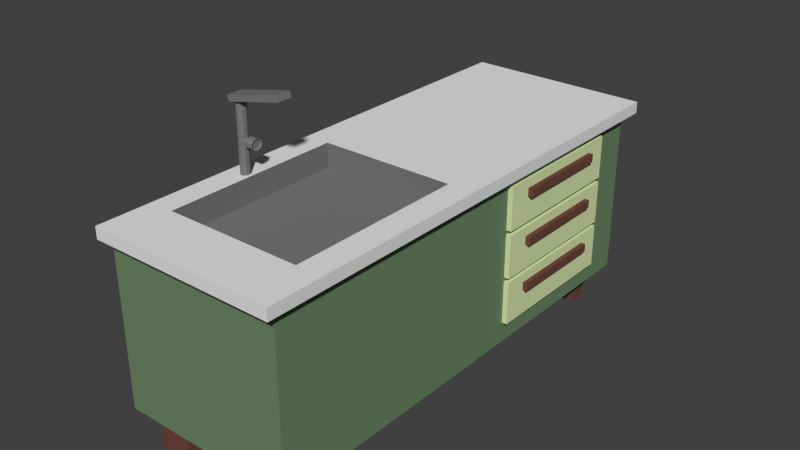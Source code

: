 # Source: Pia_Cozinha.blend  (saved by Blender 2.76.0; exported with 4.5.12 LTS)
import bpy
from mathutils import Matrix  # noqa: F401  (used for matrix-valued properties, if any)

bpy.ops.wm.read_factory_settings(use_empty=True)
scene = bpy.context.scene
scene.name = 'Scene'

# ---- collections
col_collection_1 = bpy.data.collections.new('Collection 1'); scene.collection.children.link(col_collection_1)

# ---- materials (node trees are filled in below, after node groups)
mat_material_pia_001 = bpy.data.materials.new('Material_Pia.001')
mat_material_pia_001.alpha_threshold = 0.0
mat_material_pia_001.use_transparent_shadow = False
mat_material_pia_001.diffuse_color = (0.7064, 0.8, 0.437, 1.0)
mat_material_pia_001.roughness = 0.5
mat_material_pia_002 = bpy.data.materials.new('Material_Pia.002')
mat_material_pia_002.alpha_threshold = 0.0
mat_material_pia_002.use_transparent_shadow = False
mat_material_pia_002.diffuse_color = (0.1626, 0.06651, 0.04727, 1.0)
mat_material_pia_002.roughness = 0.5
mat_material = bpy.data.materials.new('Material')
mat_material.alpha_threshold = 0.0
mat_material.use_transparent_shadow = False
mat_material.diffuse_color = (0.1547, 0.2529, 0.1353, 1.0)
mat_material.roughness = 0.5
mat_pia_marmore = bpy.data.materials.new('Pia_Marmore')
mat_pia_marmore.alpha_threshold = 0.0
mat_pia_marmore.use_transparent_shadow = False
mat_pia_marmore.roughness = 0.5
mat_pia_marmore.line_color = (0.0, 0.0, 0.0, 1.0)
mat_material_pia_003 = bpy.data.materials.new('Material_Pia.003')
mat_material_pia_003.alpha_threshold = 0.0
mat_material_pia_003.use_transparent_shadow = False
mat_material_pia_003.diffuse_color = (0.196, 0.196, 0.196, 1.0)
mat_material_pia_003.roughness = 0.5
mat_buraco = bpy.data.materials.new('Buraco')
mat_buraco.alpha_threshold = 0.0
mat_buraco.use_transparent_shadow = False
mat_buraco.diffuse_color = (0.0, 0.0, 0.0, 1.0)
mat_buraco.roughness = 0.5
mat_material_pia = bpy.data.materials.new('Material_Pia')
mat_material_pia.alpha_threshold = 0.0
mat_material_pia.use_transparent_shadow = False
mat_material_pia.diffuse_color = (0.06072, 0.04909, 0.02011, 1.0)
mat_material_pia.roughness = 0.5

# ---- material node trees

# ---- world
world_world = bpy.data.worlds.new('World'); scene.world = world_world
world_world.color = (0.05088, 0.05088, 0.05088)
world_world.use_sun_shadow = False
world_world.sun_shadow_jitter_overblur = 0.0
world_world.cycles.sampling_method = 'MANUAL'
world_world.cycles.sample_map_resolution = 256

# ---- meshes
me_cube_007 = bpy.data.meshes.new('Cube.007')
me_cube_007.from_pydata([(-1.0, -1.0, -3.2), (-1.0, -1.0, -1.2), (-1.0, 1.0, -3.2), (-1.0, 1.0, -1.2), (1.0, -1.0, -3.2), (1.0, -1.0, -1.2), (1.0, 1.0, -3.2), (1.0, 1.0, -1.2), (0.9274, 1.0, -1.2), (0.9274, 1.0, -3.2), (0.9274, -1.0, -1.2), (0.9274, -1.0, -3.2), (-1.0, -1.0, -2.014), (-1.0, -1.0, -1.635), (-1.0, 1.0, -1.635), (-1.0, 1.0, -2.014), (1.0, 1.0, -1.635), (1.0, 1.0, -2.014), (1.0, -1.0, -1.635), (1.0, -1.0, -2.014), (0.9274, -1.0, -1.635), (0.9274, -1.0, -2.014), (0.9274, 1.0, -1.635), (0.9274, 1.0, -2.014), (-1.0, -0.6786, -1.2), (-1.0, 0.6786, -1.2), (-1.0, 0.6786, -3.2), (-1.0, -0.6786, -3.2), (1.0, 0.6786, -1.2), (1.0, -0.6786, -1.2), (1.0, -0.6786, -3.2), (1.0, 0.6786, -3.2), (0.9274, 0.6786, -1.2), (0.9274, -0.6786, -1.2), (0.9274, 0.6786, -3.2), (0.9274, -0.6786, -3.2), (1.0, -0.6786, -1.635), (1.0, 0.6786, -1.635), (1.0, -0.6786, -2.014), (1.0, 0.6786, -2.014), (-1.0, 0.6786, -1.635), (-1.0, -0.6786, -1.635), (-1.0, 0.6786, -2.014), (-1.0, -0.6786, -2.014), (1.059, -0.6786, -1.635), (1.059, 0.6786, -1.635), (1.059, -0.6786, -2.014), (1.059, 0.6786, -2.014), (-0.9827, -0.9827, -3.183), (-0.9788, -0.9788, -1.2), (-0.9827, 0.9827, -3.183), (-0.9788, 0.9788, -1.2), (0.9827, -0.9827, -3.183), (0.9827, -0.9827, -1.217), (0.9827, 0.9827, -3.183), (0.9827, 0.9827, -1.217), (0.9274, 0.9732, -1.213), (0.9274, 0.9788, -3.179), (0.9274, -0.9732, -1.213), (0.9274, -0.9788, -3.179), (-0.9788, -0.9788, -2.014), (-0.9788, -0.9788, -1.635), (-0.9788, 0.9788, -1.635), (-0.9788, 0.9788, -2.014), (0.9788, 0.9788, -1.635), (0.9788, 0.9788, -2.014), (0.9788, -0.9788, -1.635), (0.9788, -0.9788, -2.014), (0.9274, -0.97, -1.635), (0.9274, -0.97, -2.014), (0.9274, 0.97, -1.635), (0.9274, 0.97, -2.014), (-0.97, -0.6786, -1.2), (-0.97, 0.6786, -1.2), (-0.9788, 0.6786, -3.179), (-0.9788, -0.6786, -3.179), (0.9788, 0.6786, -1.221), (0.9788, -0.6786, -1.221), (0.9788, -0.6786, -3.179), (0.9788, 0.6786, -3.179), (0.9274, 0.6786, -1.23), (0.9274, -0.6786, -1.23), (0.9274, 0.6786, -3.17), (0.9274, -0.6786, -3.17), (0.9729, -0.6696, -1.644), (0.9729, 0.6696, -1.644), (0.9729, -0.6696, -2.005), (0.9729, 0.6696, -2.005), (-0.97, 0.6786, -1.635), (-0.97, -0.6786, -1.635), (-0.97, 0.6786, -2.014), (-0.97, -0.6786, -2.014), (1.042, -0.6613, -1.652), (1.042, 0.6613, -1.652), (1.042, -0.6613, -1.997), (1.042, 0.6613, -1.997)], [], [(42, 15, 2, 26), (23, 17, 6, 9), (38, 19, 4, 30), (21, 12, 0, 11), (34, 9, 6, 31), (28, 7, 8, 32), (26, 2, 9, 34), (19, 21, 11, 4), (15, 23, 9, 2), (3, 8, 22, 14), (14, 22, 23, 15), (5, 10, 20, 18), (18, 20, 21, 19), (10, 1, 13, 20), (20, 13, 12, 21), (29, 5, 18, 36), (36, 18, 19, 38), (8, 7, 16, 22), (22, 16, 17, 23), (25, 3, 14, 40), (40, 14, 15, 42), (13, 41, 43, 12), (41, 40, 42, 43), (1, 24, 41, 13), (24, 25, 40, 41), (16, 37, 39, 17), (39, 37, 45, 47), (7, 28, 37, 16), (28, 29, 36, 37), (0, 27, 35, 11), (27, 26, 34, 35), (5, 29, 33, 10), (29, 28, 32, 33), (11, 35, 30, 4), (35, 34, 31, 30), (17, 39, 31, 6), (39, 38, 30, 31), (12, 43, 27, 0), (43, 42, 26, 27), (45, 44, 46, 47), (37, 36, 44, 45), (36, 38, 46, 44), (38, 39, 47, 46), (74, 50, 63, 90), (57, 54, 65, 71), (78, 52, 67, 86), (59, 48, 60, 69), (79, 54, 57, 82), (80, 56, 55, 76), (82, 57, 50, 74), (52, 59, 69, 67), (50, 57, 71, 63), (62, 70, 56, 51), (63, 71, 70, 62), (66, 68, 58, 53), (67, 69, 68, 66), (68, 61, 49, 58), (69, 60, 61, 68), (84, 66, 53, 77), (86, 67, 66, 84), (70, 64, 55, 56), (71, 65, 64, 70), (88, 62, 51, 73), (90, 63, 62, 88), (60, 91, 89, 61), (91, 90, 88, 89), (61, 89, 72, 49), (89, 88, 73, 72), (65, 87, 85, 64), (95, 93, 85, 87), (64, 85, 76, 55), (85, 84, 77, 76), (59, 83, 75, 48), (83, 82, 74, 75), (58, 81, 77, 53), (81, 80, 76, 77), (52, 78, 83, 59), (78, 79, 82, 83), (54, 79, 87, 65), (79, 78, 86, 87), (48, 75, 91, 60), (75, 74, 90, 91), (95, 94, 92, 93), (93, 92, 84, 85), (92, 94, 86, 84), (94, 95, 87, 86), (3, 25, 73, 51), (1, 10, 58, 49), (8, 3, 51, 56), (10, 33, 81, 58), (24, 1, 49, 72), (25, 24, 72, 73), (32, 8, 56, 80), (33, 32, 80, 81), (84, 86, 87, 85)])
me_cube_007.polygons.foreach_set('material_index', [0, 0, 0, 0, 0, 0, 0, 0, 0, 0, 0, 0, 0, 0, 0, 0, 0, 0, 0, 0, 0, 0, 0, 0, 0, 0, 1, 0, 0, 0, 0, 0, 0, 0, 0, 0, 0, 0, 0, 1, 1, 1, 1, 0, 0, 0, 0, 0, 0, 0, 0, 0, 0, 0, 0, 0, 0, 0, 0, 0, 0, 0, 0, 0, 0, 0, 0, 0, 0, 1, 0, 0, 0, 0, 0, 0, 0, 0, 0, 0, 0, 0, 1, 1, 1, 1, 0, 0, 0, 0, 0, 0, 0, 0, 0])
me_cube_007.materials.append(mat_material_pia_001)
me_cube_007.materials.append(mat_material_pia_002)
me_cube_007.use_remesh_preserve_volume = False
me_cube_007.use_remesh_preserve_attributes = False
me_cube_007.use_mirror_vertex_groups = False
me_cube_007.update()
me_cube_005 = bpy.data.meshes.new('Cube.005')
me_cube_005.from_pydata([(-1.0, -1.0, -5.4), (-1.0, -1.0, -3.4), (-1.0, 1.0, -5.4), (-1.0, 1.0, -3.4), (1.0, -1.0, -5.4), (1.0, -1.0, -3.4), (1.0, 1.0, -5.4), (1.0, 1.0, -3.4), (0.9274, 1.0, -3.4), (0.9274, 1.0, -5.4), (0.9274, -1.0, -3.4), (0.9274, -1.0, -5.4), (-1.0, -1.0, -4.214), (-1.0, -1.0, -3.835), (-1.0, 1.0, -3.835), (-1.0, 1.0, -4.214), (1.0, 1.0, -3.835), (1.0, 1.0, -4.214), (1.0, -1.0, -3.835), (1.0, -1.0, -4.214), (0.9274, -1.0, -3.835), (0.9274, -1.0, -4.214), (0.9274, 1.0, -3.835), (0.9274, 1.0, -4.214), (-1.0, -0.6786, -3.4), (-1.0, 0.6786, -3.4), (-1.0, 0.6786, -5.4), (-1.0, -0.6786, -5.4), (1.0, 0.6786, -3.4), (1.0, -0.6786, -3.4), (1.0, -0.6786, -5.4), (1.0, 0.6786, -5.4), (0.9274, 0.6786, -3.4), (0.9274, -0.6786, -3.4), (0.9274, 0.6786, -5.4), (0.9274, -0.6786, -5.4), (1.0, -0.6786, -3.835), (1.0, 0.6786, -3.835), (1.0, -0.6786, -4.214), (1.0, 0.6786, -4.214), (-1.0, 0.6786, -3.835), (-1.0, -0.6786, -3.835), (-1.0, 0.6786, -4.214), (-1.0, -0.6786, -4.214), (1.059, -0.6786, -3.835), (1.059, 0.6786, -3.835), (1.059, -0.6786, -4.214), (1.059, 0.6786, -4.214), (-0.9827, -0.9827, -5.383), (-0.9788, -0.9788, -3.4), (-0.9827, 0.9827, -5.383), (-0.9788, 0.9788, -3.4), (0.9827, -0.9827, -5.383), (0.9827, -0.9827, -3.417), (0.9827, 0.9827, -5.383), (0.9827, 0.9827, -3.417), (0.9274, 0.9732, -3.413), (0.9274, 0.9788, -5.379), (0.9274, -0.9732, -3.413), (0.9274, -0.9788, -5.379), (-0.9788, -0.9788, -4.214), (-0.9788, -0.9788, -3.835), (-0.9788, 0.9788, -3.835), (-0.9788, 0.9788, -4.214), (0.9788, 0.9788, -3.835), (0.9788, 0.9788, -4.214), (0.9788, -0.9788, -3.835), (0.9788, -0.9788, -4.214), (0.9274, -0.97, -3.835), (0.9274, -0.97, -4.214), (0.9274, 0.97, -3.835), (0.9274, 0.97, -4.214), (-0.97, -0.6786, -3.4), (-0.97, 0.6786, -3.4), (-0.9788, 0.6786, -5.379), (-0.9788, -0.6786, -5.379), (0.9788, 0.6786, -3.421), (0.9788, -0.6786, -3.421), (0.9788, -0.6786, -5.379), (0.9788, 0.6786, -5.379), (0.9274, 0.6786, -3.43), (0.9274, -0.6786, -3.43), (0.9274, 0.6786, -5.37), (0.9274, -0.6786, -5.37), (0.9729, -0.6696, -3.844), (0.9729, 0.6696, -3.844), (0.9729, -0.6696, -4.205), (0.9729, 0.6696, -4.205), (-0.97, 0.6786, -3.835), (-0.97, -0.6786, -3.835), (-0.97, 0.6786, -4.214), (-0.97, -0.6786, -4.214), (1.042, -0.6613, -3.852), (1.042, 0.6613, -3.852), (1.042, -0.6613, -4.197), (1.042, 0.6613, -4.197)], [], [(42, 15, 2, 26), (23, 17, 6, 9), (38, 19, 4, 30), (21, 12, 0, 11), (34, 9, 6, 31), (28, 7, 8, 32), (26, 2, 9, 34), (19, 21, 11, 4), (15, 23, 9, 2), (3, 8, 22, 14), (14, 22, 23, 15), (5, 10, 20, 18), (18, 20, 21, 19), (10, 1, 13, 20), (20, 13, 12, 21), (29, 5, 18, 36), (36, 18, 19, 38), (8, 7, 16, 22), (22, 16, 17, 23), (25, 3, 14, 40), (40, 14, 15, 42), (13, 41, 43, 12), (41, 40, 42, 43), (1, 24, 41, 13), (24, 25, 40, 41), (16, 37, 39, 17), (39, 37, 45, 47), (7, 28, 37, 16), (28, 29, 36, 37), (0, 27, 35, 11), (27, 26, 34, 35), (5, 29, 33, 10), (29, 28, 32, 33), (11, 35, 30, 4), (35, 34, 31, 30), (17, 39, 31, 6), (39, 38, 30, 31), (12, 43, 27, 0), (43, 42, 26, 27), (45, 44, 46, 47), (37, 36, 44, 45), (36, 38, 46, 44), (38, 39, 47, 46), (74, 50, 63, 90), (57, 54, 65, 71), (78, 52, 67, 86), (59, 48, 60, 69), (79, 54, 57, 82), (80, 56, 55, 76), (82, 57, 50, 74), (52, 59, 69, 67), (50, 57, 71, 63), (62, 70, 56, 51), (63, 71, 70, 62), (66, 68, 58, 53), (67, 69, 68, 66), (68, 61, 49, 58), (69, 60, 61, 68), (84, 66, 53, 77), (86, 67, 66, 84), (70, 64, 55, 56), (71, 65, 64, 70), (88, 62, 51, 73), (90, 63, 62, 88), (60, 91, 89, 61), (91, 90, 88, 89), (61, 89, 72, 49), (89, 88, 73, 72), (65, 87, 85, 64), (95, 93, 85, 87), (64, 85, 76, 55), (85, 84, 77, 76), (59, 83, 75, 48), (83, 82, 74, 75), (58, 81, 77, 53), (81, 80, 76, 77), (52, 78, 83, 59), (78, 79, 82, 83), (54, 79, 87, 65), (79, 78, 86, 87), (48, 75, 91, 60), (75, 74, 90, 91), (95, 94, 92, 93), (93, 92, 84, 85), (92, 94, 86, 84), (94, 95, 87, 86), (3, 25, 73, 51), (1, 10, 58, 49), (8, 3, 51, 56), (10, 33, 81, 58), (24, 1, 49, 72), (25, 24, 72, 73), (32, 8, 56, 80), (33, 32, 80, 81), (84, 86, 87, 85)])
me_cube_005.polygons.foreach_set('material_index', [0, 0, 0, 0, 0, 0, 0, 0, 0, 0, 0, 0, 0, 0, 0, 0, 0, 0, 0, 0, 0, 0, 0, 0, 0, 0, 1, 0, 0, 0, 0, 0, 0, 0, 0, 0, 0, 0, 0, 1, 1, 1, 1, 0, 0, 0, 0, 0, 0, 0, 0, 0, 0, 0, 0, 0, 0, 0, 0, 0, 0, 0, 0, 0, 0, 0, 0, 0, 0, 1, 0, 0, 0, 0, 0, 0, 0, 0, 0, 0, 0, 0, 1, 1, 1, 1, 0, 0, 0, 0, 0, 0, 0, 0, 0])
me_cube_005.materials.append(mat_material_pia_001)
me_cube_005.materials.append(mat_material_pia_002)
me_cube_005.use_remesh_preserve_volume = False
me_cube_005.use_remesh_preserve_attributes = False
me_cube_005.use_mirror_vertex_groups = False
me_cube_005.update()
me_cube_004 = bpy.data.meshes.new('Cube.004')
me_cube_004.from_pydata([(-1.0, -1.0, -1.0), (-1.0, -1.0, 1.0), (-1.0, 1.0, -1.0), (-1.0, 1.0, 1.0), (1.0, -1.0, -1.0), (1.0, -1.0, 1.0), (1.0, 1.0, -1.0), (1.0, 1.0, 1.0), (0.9274, 1.0, 1.0), (0.9274, 1.0, -1.0), (0.9274, -1.0, 1.0), (0.9274, -1.0, -1.0), (-1.0, -1.0, 0.1856), (-1.0, -1.0, 0.5651), (-1.0, 1.0, 0.5651), (-1.0, 1.0, 0.1856), (1.0, 1.0, 0.5651), (1.0, 1.0, 0.1856), (1.0, -1.0, 0.5651), (1.0, -1.0, 0.1856), (0.9274, -1.0, 0.5651), (0.9274, -1.0, 0.1856), (0.9274, 1.0, 0.5651), (0.9274, 1.0, 0.1856), (-1.0, -0.6786, 1.0), (-1.0, 0.6786, 1.0), (-1.0, 0.6786, -1.0), (-1.0, -0.6786, -1.0), (1.0, 0.6786, 1.0), (1.0, -0.6786, 1.0), (1.0, -0.6786, -1.0), (1.0, 0.6786, -1.0), (0.9274, 0.6786, 1.0), (0.9274, -0.6786, 1.0), (0.9274, 0.6786, -1.0), (0.9274, -0.6786, -1.0), (1.0, -0.6786, 0.5651), (1.0, 0.6786, 0.5651), (1.0, -0.6786, 0.1856), (1.0, 0.6786, 0.1856), (-1.0, 0.6786, 0.5651), (-1.0, -0.6786, 0.5651), (-1.0, 0.6786, 0.1856), (-1.0, -0.6786, 0.1856), (1.059, -0.6786, 0.5651), (1.059, 0.6786, 0.5651), (1.059, -0.6786, 0.1856), (1.059, 0.6786, 0.1856), (-0.9827, -0.9827, -0.9827), (-0.9788, -0.9788, 1.0), (-0.9827, 0.9827, -0.9827), (-0.9788, 0.9788, 1.0), (0.9827, -0.9827, -0.9827), (0.9827, -0.9827, 0.9827), (0.9827, 0.9827, -0.9827), (0.9827, 0.9827, 0.9827), (0.9274, 0.9732, 0.9866), (0.9274, 0.9788, -0.9788), (0.9274, -0.9732, 0.9866), (0.9274, -0.9788, -0.9788), (-0.9788, -0.9788, 0.1856), (-0.9788, -0.9788, 0.5651), (-0.9788, 0.9788, 0.5651), (-0.9788, 0.9788, 0.1856), (0.9788, 0.9788, 0.5651), (0.9788, 0.9788, 0.1856), (0.9788, -0.9788, 0.5651), (0.9788, -0.9788, 0.1856), (0.9274, -0.97, 0.5651), (0.9274, -0.97, 0.1856), (0.9274, 0.97, 0.5651), (0.9274, 0.97, 0.1856), (-0.97, -0.6786, 1.0), (-0.97, 0.6786, 1.0), (-0.9788, 0.6786, -0.9788), (-0.9788, -0.6786, -0.9788), (0.9788, 0.6786, 0.9788), (0.9788, -0.6786, 0.9788), (0.9788, -0.6786, -0.9788), (0.9788, 0.6786, -0.9788), (0.9274, 0.6786, 0.97), (0.9274, -0.6786, 0.97), (0.9274, 0.6786, -0.97), (0.9274, -0.6786, -0.97), (0.9729, -0.6696, 0.556), (0.9729, 0.6696, 0.556), (0.9729, -0.6696, 0.1946), (0.9729, 0.6696, 0.1946), (-0.97, 0.6786, 0.5651), (-0.97, -0.6786, 0.5651), (-0.97, 0.6786, 0.1856), (-0.97, -0.6786, 0.1856), (1.042, -0.6613, 0.5478), (1.042, 0.6613, 0.5478), (1.042, -0.6613, 0.2029), (1.042, 0.6613, 0.2029)], [], [(42, 15, 2, 26), (23, 17, 6, 9), (38, 19, 4, 30), (21, 12, 0, 11), (34, 9, 6, 31), (28, 7, 8, 32), (26, 2, 9, 34), (19, 21, 11, 4), (15, 23, 9, 2), (3, 8, 22, 14), (14, 22, 23, 15), (5, 10, 20, 18), (18, 20, 21, 19), (10, 1, 13, 20), (20, 13, 12, 21), (29, 5, 18, 36), (36, 18, 19, 38), (8, 7, 16, 22), (22, 16, 17, 23), (25, 3, 14, 40), (40, 14, 15, 42), (13, 41, 43, 12), (41, 40, 42, 43), (1, 24, 41, 13), (24, 25, 40, 41), (16, 37, 39, 17), (39, 37, 45, 47), (7, 28, 37, 16), (28, 29, 36, 37), (0, 27, 35, 11), (27, 26, 34, 35), (5, 29, 33, 10), (29, 28, 32, 33), (11, 35, 30, 4), (35, 34, 31, 30), (17, 39, 31, 6), (39, 38, 30, 31), (12, 43, 27, 0), (43, 42, 26, 27), (45, 44, 46, 47), (37, 36, 44, 45), (36, 38, 46, 44), (38, 39, 47, 46), (74, 50, 63, 90), (57, 54, 65, 71), (78, 52, 67, 86), (59, 48, 60, 69), (79, 54, 57, 82), (80, 56, 55, 76), (82, 57, 50, 74), (52, 59, 69, 67), (50, 57, 71, 63), (62, 70, 56, 51), (63, 71, 70, 62), (66, 68, 58, 53), (67, 69, 68, 66), (68, 61, 49, 58), (69, 60, 61, 68), (84, 66, 53, 77), (86, 67, 66, 84), (70, 64, 55, 56), (71, 65, 64, 70), (88, 62, 51, 73), (90, 63, 62, 88), (60, 91, 89, 61), (91, 90, 88, 89), (61, 89, 72, 49), (89, 88, 73, 72), (65, 87, 85, 64), (95, 93, 85, 87), (64, 85, 76, 55), (85, 84, 77, 76), (59, 83, 75, 48), (83, 82, 74, 75), (58, 81, 77, 53), (81, 80, 76, 77), (52, 78, 83, 59), (78, 79, 82, 83), (54, 79, 87, 65), (79, 78, 86, 87), (48, 75, 91, 60), (75, 74, 90, 91), (95, 94, 92, 93), (93, 92, 84, 85), (92, 94, 86, 84), (94, 95, 87, 86), (3, 25, 73, 51), (1, 10, 58, 49), (8, 3, 51, 56), (10, 33, 81, 58), (24, 1, 49, 72), (25, 24, 72, 73), (32, 8, 56, 80), (33, 32, 80, 81), (84, 86, 87, 85)])
me_cube_004.polygons.foreach_set('material_index', [0, 0, 0, 0, 0, 0, 0, 0, 0, 0, 0, 0, 0, 0, 0, 0, 0, 0, 0, 0, 0, 0, 0, 0, 0, 0, 1, 0, 0, 0, 0, 0, 0, 0, 0, 0, 0, 0, 0, 1, 1, 1, 1, 0, 0, 0, 0, 0, 0, 0, 0, 0, 0, 0, 0, 0, 0, 0, 0, 0, 0, 0, 0, 0, 0, 0, 0, 0, 0, 1, 0, 0, 0, 0, 0, 0, 0, 0, 0, 0, 0, 0, 1, 1, 1, 1, 0, 0, 0, 0, 0, 0, 0, 0, 0])
me_cube_004.materials.append(mat_material_pia_001)
me_cube_004.materials.append(mat_material_pia_002)
me_cube_004.use_remesh_preserve_volume = False
me_cube_004.use_remesh_preserve_attributes = False
me_cube_004.use_mirror_vertex_groups = False
me_cube_004.update()
me_cube = bpy.data.meshes.new('Cube')
me_cube.from_pydata([(-1.0, 0.9538, 0.8701), (-1.0, 1.0, 0.8701), (-1.0, 1.0, -1.0), (-1.0, 0.9538, -1.0), (-1.0, 0.8688, 0.8701), (-1.0, 0.8688, -1.0), (-1.0, 0.9538, 1.0), (-1.0, 1.0, 1.0), (-0.7769, 1.0, 0.8701), (-0.7769, 1.0, -1.0), (-0.7769, 0.9538, -1.0), (-1.0, -0.8688, 0.8701), (-1.0, -0.8688, -1.0), (-1.0, 0.8688, 1.0), (-0.7769, 0.8688, -1.0), (-0.7769, 0.9538, 1.0), (-0.7769, 1.0, 1.0), (-1.0, 1.058, 1.0), (-1.0, 1.058, 0.8701), (-0.7769, 1.058, 0.8701), (-0.4156, 1.0, 0.8701), (-0.4156, 1.0, -1.0), (-0.4156, 0.9538, -1.0), (-1.0, -0.9538, 0.8701), (-1.0, -0.9538, -1.0), (-1.0, -0.8688, 1.0), (-0.7769, -0.8688, -1.0), (-0.7769, 0.8688, 1.0), (-0.7769, 0.9538, -1.432), (-0.7769, 0.8688, -1.432), (-0.4156, 0.9538, 1.0), (-0.4156, 1.0, 1.0), (-0.7769, 1.058, 1.0), (-0.4156, 1.058, 0.8701), (0.4156, 1.0, 0.8701), (0.4156, 1.0, -1.0), (-0.4156, 0.9538, -1.432), (0.4156, 0.9538, -1.0), (-1.0, -1.0, 0.8701), (-1.0, -1.0, -1.0), (-1.0, -0.9538, 1.0), (-0.7769, -0.9538, -1.0), (-0.7769, -0.8688, 1.0), (-0.4156, 0.8688, -1.0), (-0.4156, -0.8688, -1.0), (-0.4156, 0.8688, 1.0), (-0.4156, 0.8688, -1.432), (0.4156, 0.9538, 1.0), (0.4156, 1.0, 1.0), (-0.4156, 1.058, 1.0), (0.4156, 1.058, 0.8701), (0.7769, 1.0, 0.8701), (0.7769, 1.0, -1.0), (0.4156, 0.8688, -1.0), (0.7769, 0.9538, -1.0), (-0.7769, -1.0, 0.8701), (-0.7769, -1.0, -1.0), (-1.0, -1.0, 1.0), (-0.7769, -0.9538, 1.0), (-0.7769, -0.8688, -1.432), (-0.7769, -0.9538, -1.432), (-0.4156, -0.8688, 1.0), (-0.4156, -0.8291, 1.0), (-0.7252, -0.8291, 1.0), (-0.7252, -0.0748, 1.0), (-0.4156, -0.0748, 1.0), (-0.4156, -0.8688, -1.432), (0.4156, -0.8688, -1.0), (0.4156, 0.8688, 1.0), (0.7769, 0.9538, 1.0), (0.7769, 1.0, 1.0), (0.4156, 1.058, 1.0), (0.7769, 1.058, 0.8701), (1.0, 1.0, 0.8701), (1.0, 1.0, -1.0), (0.4156, 0.9538, -1.432), (0.4156, 0.8688, -1.432), (0.7769, 0.9538, -1.432), (1.0, 0.9538, -1.0), (-0.4156, -1.0, 0.8701), (-0.4156, -1.0, -1.0), (-0.7769, -1.058, 0.8701), (-1.0, -1.058, 0.8701), (-1.0, -1.058, 1.0), (-0.7769, -1.0, 1.0), (-0.4156, -0.9538, -1.0), (-0.4156, -0.9538, 1.0), (-0.4156, -0.9538, -1.432), (0.4156, -0.8688, 1.0), (0.4156, -0.8291, 1.0), (0.4156, -0.0748, 1.0), (0.4156, -0.9538, -1.0), (0.7769, 0.8688, -1.0), (0.7769, -0.8688, -1.0), (0.7769, 0.8688, 1.0), (1.0, 0.9538, 1.0), (1.0, 1.0, 1.0), (0.7769, 1.058, 1.0), (1.0, 1.058, 0.8701), (1.0, 0.9538, 0.8701), (0.7769, 0.8688, -1.432), (1.0, 0.8688, -1.0), (0.4156, -1.0, 0.8701), (0.4156, -1.0, -1.0), (-0.4156, -1.058, 0.8701), (-0.7769, -1.058, 1.0), (-0.4156, -1.0, 1.0), (0.4156, -0.9538, 1.0), (0.7769, -0.8688, 1.0), (0.7769, -0.8291, 1.0), (0.7769, -0.0748, 1.0), (0.4156, -0.8688, -1.432), (0.4156, -0.9538, -1.432), (0.7769, -0.8688, -1.432), (1.0, -0.8688, -1.0), (1.0, 0.8688, 1.0), (1.094, 0.9538, 1.0), (1.094, 1.0, 1.0), (1.0, 1.058, 1.0), (1.094, 1.058, 0.8701), (1.094, 1.0, 0.8701), (1.094, 0.9538, 0.8701), (1.0, 0.8688, 0.8701), (0.7769, -1.0, 0.8701), (0.7769, -1.0, -1.0), (0.4156, -1.058, 0.8701), (-0.4156, -1.058, 1.0), (0.4156, -1.0, 1.0), (0.7769, -0.9538, -1.0), (0.7769, -0.9538, 1.0), (1.0, -0.8688, 1.0), (0.8031, -0.0748, 1.0), (0.8031, -0.8291, 1.0), (0.7769, -0.9538, -1.432), (1.0, -0.9538, -1.0), (1.0, 0.8158, 0.6873), (1.0, 0.8158, 0.5951), (1.0, 0.8158, 0.3071), (1.0, 0.715, 0.3071), (1.0, 0.2896, 0.3071), (1.0, 0.1889, 0.3071), (1.0, 0.1889, 0.2585), (1.0, 0.2896, 0.2585), (1.0, 0.715, 0.2585), (1.0, 0.8158, 0.2585), (1.0, 0.8158, 0.1528), (1.0, 0.8158, 0.06057), (1.0, 0.8158, -0.2275), (1.0, 0.715, -0.2275), (1.0, 0.2896, -0.2275), (1.0, 0.1889, -0.2275), (1.0, 0.1889, -0.2761), (1.0, 0.2896, -0.2761), (1.0, 0.715, -0.2761), (1.0, 0.8158, -0.2761), (1.0, 0.8158, -0.3818), (1.0, 0.8158, -0.474), (1.0, 0.8158, -0.7621), (1.0, 0.715, -0.7621), (1.0, 0.2896, -0.7621), (1.0, 0.1889, -0.7621), (1.094, 0.8688, 1.0), (1.094, 1.058, 1.0), (1.094, 0.8688, 0.8701), (1.0, -1.0, 0.8701), (1.0, -1.0, -1.0), (0.7769, -1.058, 0.8701), (0.4156, -1.058, 1.0), (0.7769, -1.0, 1.0), (1.0, -0.9538, 1.0), (1.094, -0.8688, 1.0), (1.0, -0.8688, 0.8701), (1.0, -0.9538, 0.8701), (1.0, 0.1889, -0.474), (1.0, 0.1889, -0.3818), (1.0, 0.1889, 0.06057), (1.0, 0.1889, 0.1528), (1.0, 0.1889, 0.5951), (1.0, 0.1889, 0.6873), (1.0, 0.1889, 0.793), (1.0, 0.2896, 0.793), (1.0, 0.715, 0.793), (1.0, 0.8158, 0.793), (0.9954, 0.8158, 0.6873), (0.9954, 0.8158, 0.5951), (0.9954, 0.8158, 0.3071), (0.9954, 0.715, 0.3071), (0.9954, 0.2896, 0.3071), (0.9954, 0.1889, 0.3071), (0.9954, 0.1889, 0.2585), (0.9954, 0.2896, 0.2585), (0.9954, 0.715, 0.2585), (0.9954, 0.8158, 0.2585), (0.9954, 0.8158, 0.1528), (0.9954, 0.8158, 0.06057), (0.9954, 0.8158, -0.2275), (0.9954, 0.715, -0.2275), (0.9954, 0.2896, -0.2275), (0.9954, 0.1889, -0.2275), (0.9954, 0.1889, -0.2761), (0.9954, 0.2896, -0.2761), (0.9954, 0.715, -0.2761), (0.9954, 0.8158, -0.2761), (0.9954, 0.8158, -0.3818), (0.9954, 0.8158, -0.474), (0.9954, 0.8158, -0.7621), (0.9954, 0.715, -0.7621), (0.9954, 0.2896, -0.7621), (0.9954, 0.1889, -0.7621), (1.094, -0.8688, 0.8701), (1.0, -1.058, 0.8701), (0.7769, -1.058, 1.0), (1.0, -1.0, 1.0), (1.094, -0.9538, 1.0), (1.094, -0.9538, 0.8701), (0.9954, 0.1889, -0.474), (0.9954, 0.1889, -0.3818), (0.9954, 0.1889, 0.06057), (0.9954, 0.1889, 0.1528), (0.9954, 0.1889, 0.5951), (0.9954, 0.1889, 0.6873), (0.9954, 0.1889, 0.793), (0.9954, 0.2896, 0.793), (0.9954, 0.715, 0.793), (0.9954, 0.8158, 0.793), (-0.7256, 0.8158, 0.6873), (-0.7256, 0.8158, 0.5951), (-0.7256, 0.8158, 0.3071), (-0.7256, 0.715, 0.3071), (-0.7256, 0.2896, 0.3071), (-0.7256, 0.1889, 0.3071), (-0.7256, 0.8158, 0.2585), (-0.7256, 0.8158, 0.1528), (-0.7256, 0.8158, 0.06057), (-0.7256, 0.8158, -0.2275), (-0.7256, 0.715, -0.2275), (-0.7256, 0.2896, -0.2275), (-0.7256, 0.1889, -0.2275), (-0.7256, 0.8158, -0.2761), (-0.7256, 0.8158, -0.3818), (-0.7256, 0.8158, -0.474), (-0.7256, 0.8158, -0.7621), (-0.7256, 0.715, -0.7621), (-0.7256, 0.2896, -0.7621), (-0.7256, 0.1889, -0.7621), (1.094, -1.0, 0.8701), (1.094, -1.058, 0.8701), (1.0, -1.058, 1.0), (1.094, -1.0, 1.0), (-0.7256, 0.1889, -0.474), (-0.7256, 0.1889, -0.3818), (-0.7256, 0.1889, -0.2761), (-0.7256, 0.1889, 0.06057), (-0.7256, 0.1889, 0.1528), (-0.7256, 0.1889, 0.2585), (-0.7256, 0.1889, 0.5951), (-0.7256, 0.1889, 0.6873), (-0.7256, 0.1889, 0.793), (-0.7256, 0.8158, 0.793), (-0.7256, 0.715, 0.6873), (-0.7256, 0.715, 0.5951), (-0.7256, 0.2896, 0.5951), (-0.7256, 0.715, 0.2585), (-0.7256, 0.715, 0.1528), (-0.7256, 0.715, 0.06057), (-0.7256, 0.2896, 0.06057), (-0.7256, 0.715, -0.2761), (-0.7256, 0.715, -0.3818), (-0.7256, 0.715, -0.474), (-0.7256, 0.2896, -0.474), (1.094, -1.058, 1.0), (-0.7256, 0.2896, -0.3818), (-0.7256, 0.2896, -0.2761), (-0.7256, 0.2896, 0.1528), (-0.7256, 0.2896, 0.2585), (-0.7256, 0.2896, 0.6873), (-0.7256, 0.2896, 0.793), (-0.7256, 0.715, 0.793), (-0.7252, -0.8291, 0.7264), (-0.7252, -0.0748, 0.7264), (0.8031, -0.0748, 0.7264), (0.8031, -0.8291, 0.7264)], [], [(0, 1, 2, 3), (4, 0, 3, 5), (6, 7, 1, 0), (1, 8, 9, 2), (3, 2, 9, 10), (11, 4, 5, 12), (13, 6, 0, 4), (5, 3, 10, 14), (15, 16, 7, 6), (1, 7, 17, 18), (8, 1, 18, 19), (8, 20, 21, 9), (10, 9, 21, 22), (23, 11, 12, 24), (25, 13, 4, 11), (12, 5, 14, 26), (27, 15, 6, 13), (14, 10, 28, 29), (30, 31, 16, 15), (7, 16, 32, 17), (17, 32, 19, 18), (20, 8, 19, 33), (20, 34, 35, 21), (10, 22, 36, 28), (22, 21, 35, 37), (38, 23, 24, 39), (40, 25, 11, 23), (24, 12, 26, 41), (42, 27, 13, 25), (26, 14, 43, 44), (45, 30, 15, 27), (43, 14, 29, 46), (29, 28, 36, 46), (47, 48, 31, 30), (16, 31, 49, 32), (32, 49, 33, 19), (34, 20, 33, 50), (34, 51, 52, 35), (22, 43, 46, 36), (43, 22, 37, 53), (37, 35, 52, 54), (55, 38, 39, 56), (57, 40, 23, 38), (39, 24, 41, 56), (58, 42, 25, 40), (41, 26, 59, 60), (61, 62, 63, 64, 65, 45, 27, 42), (26, 44, 66, 59), (44, 43, 53, 67), (68, 47, 30, 45), (69, 70, 48, 47), (31, 48, 71, 49), (49, 71, 50, 33), (51, 34, 50, 72), (51, 73, 74, 52), (53, 37, 75, 76), (37, 54, 77, 75), (54, 52, 74, 78), (79, 55, 56, 80), (38, 55, 81, 82), (57, 38, 82, 83), (84, 58, 40, 57), (56, 41, 85, 80), (86, 61, 42, 58), (85, 41, 60, 87), (60, 59, 66, 87), (88, 89, 62, 61), (90, 68, 45, 65), (44, 85, 87, 66), (85, 44, 67, 91), (67, 53, 92, 93), (94, 69, 47, 68), (95, 96, 70, 69), (48, 70, 97, 71), (71, 97, 72, 50), (73, 51, 72, 98), (73, 99, 78, 74), (92, 53, 76, 100), (76, 75, 77, 100), (54, 92, 100, 77), (92, 54, 78, 101), (102, 79, 80, 103), (55, 79, 104, 81), (105, 83, 82, 81), (84, 57, 83, 105), (106, 86, 58, 84), (80, 85, 91, 103), (107, 88, 61, 86), (108, 109, 89, 88), (110, 94, 68, 90), (91, 67, 111, 112), (67, 93, 113, 111), (93, 92, 101, 114), (115, 95, 69, 94), (96, 95, 116, 117), (70, 96, 118, 97), (97, 118, 98, 72), (73, 98, 119, 120), (99, 73, 120, 121), (99, 122, 101, 78), (123, 102, 103, 124), (79, 102, 125, 104), (126, 105, 81, 104), (106, 84, 105, 126), (127, 107, 86, 106), (103, 91, 128, 124), (129, 108, 88, 107), (130, 115, 94, 110, 131, 132, 109, 108), (128, 91, 112, 133), (112, 111, 113, 133), (93, 128, 133, 113), (128, 93, 114, 134), (114, 101, 122, 135, 136, 137, 138, 139, 140, 141, 142, 143, 144, 145, 146, 147, 148, 149, 150, 151, 152, 153, 154, 155, 156, 157, 158, 159, 160), (95, 115, 161, 116), (118, 96, 117, 162), (117, 116, 121, 120), (98, 118, 162, 119), (117, 120, 119, 162), (122, 99, 121, 163), (164, 123, 124, 165), (102, 123, 166, 125), (167, 126, 104, 125), (127, 106, 126, 167), (168, 129, 107, 127), (124, 128, 134, 165), (169, 130, 108, 129), (115, 130, 170, 161), (171, 172, 134, 114), (114, 160, 173, 174, 151, 150, 175, 176, 141, 140, 177, 178, 179, 180, 181, 182, 135, 122, 171), (136, 135, 183, 184), (137, 136, 184, 185), (138, 137, 185, 186), (139, 138, 186, 187), (140, 139, 187, 188), (142, 141, 189, 190), (143, 142, 190, 191), (144, 143, 191, 192), (145, 144, 192, 193), (146, 145, 193, 194), (147, 146, 194, 195), (148, 147, 195, 196), (149, 148, 196, 197), (150, 149, 197, 198), (152, 151, 199, 200), (153, 152, 200, 201), (154, 153, 201, 202), (155, 154, 202, 203), (156, 155, 203, 204), (157, 156, 204, 205), (158, 157, 205, 206), (159, 158, 206, 207), (160, 159, 207, 208), (116, 161, 163, 121), (171, 122, 163, 209), (172, 164, 165, 134), (123, 164, 210, 166), (211, 167, 125, 166), (168, 127, 167, 211), (212, 169, 129, 168), (130, 169, 213, 170), (161, 170, 209, 163), (172, 171, 209, 214), (173, 160, 208, 215), (174, 173, 215, 216), (151, 174, 216, 199), (175, 150, 198, 217), (176, 175, 217, 218), (141, 176, 218, 189), (177, 140, 188, 219), (178, 177, 219, 220), (179, 178, 220, 221), (180, 179, 221, 222), (181, 180, 222, 223), (182, 181, 223, 224), (135, 182, 224, 183), (225, 226, 184, 183), (226, 227, 185, 184), (228, 186, 185, 227), (229, 187, 186, 228), (230, 188, 187, 229), (231, 232, 193, 192), (232, 233, 194, 193), (233, 234, 195, 194), (235, 196, 195, 234), (236, 197, 196, 235), (237, 198, 197, 236), (238, 239, 203, 202), (239, 240, 204, 203), (240, 241, 205, 204), (242, 206, 205, 241), (243, 207, 206, 242), (244, 208, 207, 243), (164, 172, 214, 245), (210, 164, 245, 246), (247, 211, 166, 210), (212, 168, 211, 247), (169, 212, 248, 213), (170, 213, 214, 209), (215, 208, 244, 249), (216, 215, 249, 250), (199, 216, 250, 251), (217, 198, 237, 252), (218, 217, 252, 253), (189, 218, 253, 254), (219, 188, 230, 255), (220, 219, 255, 256), (221, 220, 256, 257), (258, 225, 183, 224), (259, 260, 226, 225), (260, 228, 227, 226), (261, 229, 228, 260), (255, 230, 229, 261), (262, 263, 232, 231), (263, 264, 233, 232), (264, 235, 234, 233), (265, 236, 235, 264), (252, 237, 236, 265), (266, 267, 239, 238), (267, 268, 240, 239), (268, 242, 241, 240), (269, 243, 242, 268), (249, 244, 243, 269), (213, 248, 245, 214), (247, 210, 246, 270), (245, 248, 270, 246), (212, 247, 270, 248), (250, 249, 269, 271), (251, 250, 271, 272), (253, 252, 265, 273), (254, 253, 273, 274), (256, 255, 261, 275), (257, 256, 275, 276), (277, 259, 225, 258), (275, 261, 260, 259), (274, 273, 263, 262), (273, 265, 264, 263), (272, 271, 267, 266), (271, 269, 268, 267), (276, 275, 259, 277), (64, 63, 278, 279), (131, 110, 90, 65, 64, 279, 280), (278, 281, 280, 279), (63, 62, 89, 109, 132, 281, 278), (132, 131, 280, 281)])
me_cube.polygons.foreach_set('material_index', [0, 0, 1, 0, 0, 0, 1, 0, 1, 1, 1, 0, 0, 0, 1, 0, 1, 2, 1, 1, 1, 1, 0, 2, 0, 0, 1, 0, 1, 0, 1, 2, 2, 1, 1, 1, 1, 0, 2, 0, 0, 0, 1, 0, 1, 2, 1, 2, 0, 1, 1, 1, 1, 1, 0, 2, 2, 0, 0, 1, 1, 1, 0, 1, 2, 2, 1, 1, 2, 0, 0, 1, 1, 1, 1, 1, 0, 2, 2, 2, 0, 0, 1, 1, 1, 1, 0, 1, 1, 1, 2, 2, 0, 1, 1, 1, 1, 1, 1, 0, 0, 1, 1, 1, 1, 0, 1, 1, 2, 2, 2, 0, 0, 1, 1, 1, 1, 1, 1, 0, 1, 1, 1, 1, 0, 1, 1, 0, 0, 0, 0, 0, 0, 0, 0, 0, 0, 0, 0, 0, 0, 0, 0, 0, 0, 0, 0, 0, 0, 0, 0, 0, 1, 1, 0, 1, 1, 1, 1, 1, 1, 1, 0, 0, 0, 0, 0, 0, 0, 0, 0, 0, 0, 0, 0, 0, 0, 0, 0, 0, 0, 0, 0, 0, 0, 0, 0, 0, 0, 0, 0, 0, 1, 1, 1, 1, 1, 1, 0, 0, 0, 0, 0, 0, 0, 0, 0, 0, 0, 0, 0, 0, 0, 0, 0, 0, 0, 0, 0, 0, 0, 0, 1, 1, 1, 1, 0, 0, 0, 0, 0, 0, 0, 0, 0, 0, 0, 0, 0, 3, 3, 3, 3, 3])
_uv = me_cube.uv_layers.new(name='UVMap')
_uv.uv.foreach_set('vector', [0.0, 0.0, 0.0, 0.0, 0.0, 0.0, 0.0, 0.0, 0.0, 0.0, 0.0, 0.0, 0.0, 0.0, 0.0, 0.0, -0.1459, 0.4677, -0.1817, 0.4678, -0.1803, 0.4287, -0.1446, 0.4286, 0.0, 0.0, 0.0, 0.0, 0.0, 0.0, 0.0, 0.0, 0.0, 0.0, 0.0, 0.0, 0.0, 0.0, 0.0, 0.0, 0.0, 0.0, 0.0, 0.0, 0.0, 0.0, 0.0, 0.0, -0.0797, 0.4675, -0.1459, 0.4677, -0.1446, 0.4286, -0.07854, 0.4283, 0.0, 0.0, 0.0, 0.0, 0.0, 0.0, 0.0, 0.0, 0.3738, 1.207, 0.3738, 1.237, 0.3209, 1.237, 0.3209, 1.207, -0.1803, 0.4287, -0.1817, 0.4678, -0.2261, 0.4679, -0.2246, 0.4289, 0.7059, 0.4294, 0.7667, 0.4271, 0.7673, 0.4688, 0.7067, 0.4711, 0.0, 0.0, 0.0, 0.0, 0.0, 0.0, 0.0, 0.0, 0.0, 0.0, 0.0, 0.0, 0.0, 0.0, 0.0, 0.0, 0.0, 0.0, 0.0, 0.0, 0.0, 0.0, 0.0, 0.0, 1.376, 0.464, -0.0797, 0.4675, -0.07854, 0.4283, 1.374, 0.422, 0.0, 0.0, 0.0, 0.0, 0.0, 0.0, 0.0, 0.0, 0.3738, 1.154, 0.3738, 1.207, 0.3209, 1.207, 0.3209, 1.154, 0.0, 0.0, 0.0, 0.0, 0.0, 0.0, 0.0, 0.0, 0.4595, 1.207, 0.4595, 1.237, 0.3738, 1.237, 0.3738, 1.207, 0.3209, 1.237, 0.3738, 1.237, 0.3738, 1.273, 0.3209, 1.273, 0.8529, 0.3995, 0.792, 0.3993, 0.7927, 0.363, 0.8537, 0.3633, 0.6074, 0.4332, 0.7059, 0.4294, 0.7067, 0.4711, 0.6086, 0.4748, 0.0, 0.0, 0.0, 0.0, 0.0, 0.0, 0.0, 0.0, 0.0, 0.0, 0.0, 0.0, 0.0, 0.0, 0.0, 0.0, 0.0, 0.0, 0.0, 0.0, 0.0, 0.0, 0.0, 0.0, 0.0, 0.0, 0.0, 0.0, 0.0, 0.0, 0.0, 0.0, 1.453, 0.4639, 1.376, 0.464, 1.374, 0.422, 1.451, 0.4216, 0.0, 0.0, 0.0, 0.0, 0.0, 0.0, 0.0, 0.0, 0.3738, 0.06107, 0.3738, 1.154, 0.3209, 1.154, 0.3209, 0.06107, 0.0, 0.0, 0.0, 0.0, 0.0, 0.0, 0.0, 0.0, 0.4595, 1.154, 0.4595, 1.207, 0.3738, 1.207, 0.3738, 1.154, 0.0, 0.0, 0.0, 0.0, 0.0, 0.0, 0.0, 0.0, 0.0, 0.0, 0.0, 0.0, 0.0, 0.0, 0.0, 0.0, 0.6567, 1.207, 0.6567, 1.237, 0.4595, 1.237, 0.4595, 1.207, 0.3738, 1.237, 0.4595, 1.237, 0.4595, 1.273, 0.3738, 1.273, 0.792, 0.3993, 0.6926, 0.399, 0.6931, 0.3625, 0.7927, 0.363, 0.3811, 0.4418, 0.6074, 0.4332, 0.6086, 0.4748, 0.3831, 0.4833, 0.0, 0.0, 0.0, 0.0, 0.0, 0.0, 0.0, 0.0, 0.0, 0.0, 0.0, 0.0, 0.0, 0.0, 0.0, 0.0, 0.0, 0.0, 0.0, 0.0, 0.0, 0.0, 0.0, 0.0, 0.0, 0.0, 0.0, 0.0, 0.0, 0.0, 0.0, 0.0, 0.0, 0.0, 0.0, 0.0, 0.0, 0.0, 0.0, 0.0, 1.495, 0.4638, 1.453, 0.4639, 1.451, 0.4216, 1.493, 0.4214, 0.0, 0.0, 0.0, 0.0, 0.0, 0.0, 0.0, 0.0, 0.3738, 0.007585, 0.3738, 0.06107, 0.3209, 0.06107, 0.3209, 0.007585, 0.0, 0.0, 0.0, 0.0, 0.0, 0.0, 0.0, 0.0, 0.4595, 0.06107, 0.4595, 0.08605, 0.3861, 0.08605, 0.3861, 0.5605, 0.4595, 0.5605, 0.4595, 1.154, 0.3738, 1.154, 0.3738, 0.06107, 0.0, 0.0, 0.0, 0.0, 0.0, 0.0, 0.0, 0.0, 0.0, 0.0, 0.0, 0.0, 0.0, 0.0, 0.0, 0.0, 0.6567, 1.154, 0.6567, 1.207, 0.4595, 1.207, 0.4595, 1.154, 0.7424, 1.207, 0.7424, 1.237, 0.6567, 1.237, 0.6567, 1.207, 0.4595, 1.237, 0.6567, 1.237, 0.6567, 1.273, 0.4595, 1.273, 0.6926, 0.399, 0.4607, 0.3981, 0.4606, 0.3613, 0.6931, 0.3625, 0.2829, 0.4455, 0.3811, 0.4418, 0.3831, 0.4833, 0.2852, 0.487, 0.0, 0.0, 0.0, 0.0, 0.0, 0.0, 0.0, 0.0, 0.0, 0.0, 0.0, 0.0, 0.0, 0.0, 0.0, 0.0, 0.0, 0.0, 0.0, 0.0, 0.0, 0.0, 0.0, 0.0, 0.0, 0.0, 0.0, 0.0, 0.0, 0.0, 0.0, 0.0, 0.0, 0.0, 0.0, 0.0, 0.0, 0.0, 0.0, 0.0, 0.09802, 0.5103, 0.1739, 0.5141, 0.1588, 0.5652, 0.08003, 0.5612, 1.495, 0.4638, 1.493, 0.4214, 1.545, 0.4212, 1.547, 0.4636, 0.3738, -0.02147, 0.3738, 0.007585, 0.3209, 0.007585, 0.3209, -0.02147, 0.0, 0.0, 0.0, 0.0, 0.0, 0.0, 0.0, 0.0, 0.4595, 0.007585, 0.4595, 0.06107, 0.3738, 0.06107, 0.3738, 0.007585, 0.0, 0.0, 0.0, 0.0, 0.0, 0.0, 0.0, 0.0, 0.0, 0.0, 0.0, 0.0, 0.0, 0.0, 0.0, 0.0, 0.6567, 0.06107, 0.6567, 0.08605, 0.4595, 0.08605, 0.4595, 0.06107, 0.6567, 0.5605, 0.6567, 1.154, 0.4595, 1.154, 0.4595, 0.5605, 0.0, 0.0, 0.0, 0.0, 0.0, 0.0, 0.0, 0.0, 0.0, 0.0, 0.0, 0.0, 0.0, 0.0, 0.0, 0.0, 0.0, 0.0, 0.0, 0.0, 0.0, 0.0, 0.0, 0.0, 0.7424, 1.154, 0.7424, 1.207, 0.6567, 1.207, 0.6567, 1.154, 0.7954, 1.207, 0.7954, 1.237, 0.7424, 1.237, 0.7424, 1.207, 0.6567, 1.237, 0.7424, 1.237, 0.7424, 1.273, 0.6567, 1.273, 0.4607, 0.3981, 0.3584, 0.3978, 0.3581, 0.3607, 0.4606, 0.3613, 0.2222, 0.4478, 0.2829, 0.4455, 0.2852, 0.487, 0.2248, 0.4893, 0.0, 0.0, 0.0, 0.0, 0.0, 0.0, 0.0, 0.0, 0.0, 0.0, 0.0, 0.0, 0.0, 0.0, 0.0, 0.0, 0.0, 0.0, 0.0, 0.0, 0.0, 0.0, 0.0, 0.0, 0.0, 0.0, 0.0, 0.0, 0.0, 0.0, 0.0, 0.0, 0.0, 0.0, 0.0, 0.0, 0.0, 0.0, 0.0, 0.0, 0.0, 0.0, 0.0, 0.0, 0.0, 0.0, 0.0, 0.0, 0.1739, 0.5141, 0.2978, 0.5201, 0.2872, 0.5718, 0.1588, 0.5652, 0.2006, 0.3879, 0.1147, 0.3871, 0.113, 0.3379, 0.1994, 0.3391, 0.3738, -0.02147, 0.3209, -0.02147, 0.3209, -0.05769, 0.3738, -0.05769, 0.4595, -0.02147, 0.4595, 0.007585, 0.3738, 0.007585, 0.3738, -0.02147, 0.0, 0.0, 0.0, 0.0, 0.0, 0.0, 0.0, 0.0, 0.6567, 0.007585, 0.6567, 0.06107, 0.4595, 0.06107, 0.4595, 0.007585, 0.7424, 0.06107, 0.7424, 0.08605, 0.6567, 0.08605, 0.6567, 0.06107, 0.7424, 0.5605, 0.7424, 1.154, 0.6567, 1.154, 0.6567, 0.5605, 0.0, 0.0, 0.0, 0.0, 0.0, 0.0, 0.0, 0.0, 0.0, 0.0, 0.0, 0.0, 0.0, 0.0, 0.0, 0.0, 0.0, 0.0, 0.0, 0.0, 0.0, 0.0, 0.0, 0.0, 0.7954, 1.154, 0.7954, 1.207, 0.7424, 1.207, 0.7424, 1.154, 0.7954, 1.237, 0.7954, 1.207, 0.8177, 1.207, 0.8177, 1.237, 0.7424, 1.237, 0.7954, 1.237, 0.7954, 1.273, 0.7424, 1.273, 0.3584, 0.3978, 0.2948, 0.3975, 0.2943, 0.3604, 0.3581, 0.3607, 2.627, 0.3585, 2.706, 0.3596, 2.696, 0.4086, 2.618, 0.4075, 2.564, 0.3576, 2.627, 0.3585, 2.618, 0.4075, 2.555, 0.4066, 0.0, 0.0, 0.0, 0.0, 0.0, 0.0, 0.0, 0.0, 0.0, 0.0, 0.0, 0.0, 0.0, 0.0, 0.0, 0.0, 0.2978, 0.5201, 0.587, 0.5343, 0.5874, 0.5871, 0.2872, 0.5718, 0.3366, 0.3891, 0.2006, 0.3879, 0.1994, 0.3391, 0.3359, 0.3411, 0.4595, -0.02147, 0.3738, -0.02147, 0.3738, -0.05769, 0.4595, -0.05769, 0.6567, -0.02147, 0.6567, 0.007585, 0.4595, 0.007585, 0.4595, -0.02147, 0.0, 0.0, 0.0, 0.0, 0.0, 0.0, 0.0, 0.0, 0.7424, 0.007585, 0.7424, 0.06107, 0.6567, 0.06107, 0.6567, 0.007585, 0.7954, 0.06107, 0.7954, 1.154, 0.7424, 1.154, 0.7424, 0.5605, 0.7486, 0.5605, 0.7486, 0.08605, 0.7424, 0.08605, 0.7424, 0.06107, 0.0, 0.0, 0.0, 0.0, 0.0, 0.0, 0.0, 0.0, 0.0, 0.0, 0.0, 0.0, 0.0, 0.0, 0.0, 0.0, 0.0, 0.0, 0.0, 0.0, 0.0, 0.0, 0.0, 0.0, 0.0, 0.0, 0.0, 0.0, 0.0, 0.0, 0.0, 0.0, 0.0, 0.0, 0.0, 0.0, 0.0, 0.0, 0.0, 0.0, 0.0, 0.0, 0.0, 0.0, 0.0, 0.0, 0.0, 0.0, 0.0, 0.0, 0.0, 0.0, 0.0, 0.0, 0.0, 0.0, 0.0, 0.0, 0.0, 0.0, 0.0, 0.0, 0.0, 0.0, 0.0, 0.0, 0.0, 0.0, 0.0, 0.0, 0.0, 0.0, 0.0, 0.0, 0.0, 0.0, 0.0, 0.0, 0.0, 0.0, 0.0, 0.0, 0.0, 0.0, 0.0, 0.0, 0.0, 0.0, 0.0, 0.0, 0.7954, 1.207, 0.7954, 1.154, 0.8177, 1.154, 0.8177, 1.207, 0.7954, 1.273, 0.7954, 1.237, 0.8177, 1.237, 0.8177, 1.273, 1.21, 0.3425, 1.174, 0.3425, 1.174, 0.3046, 1.21, 0.3046, 0.2943, 0.3604, 0.2948, 0.3975, 0.2678, 0.3974, 0.2673, 0.3603, 1.21, 0.3425, 1.21, 0.3046, 1.255, 0.3046, 1.255, 0.3425, 2.448, 0.3559, 2.564, 0.3576, 2.555, 0.4066, 2.439, 0.405, 0.0, 0.0, 0.0, 0.0, 0.0, 0.0, 0.0, 0.0, 0.587, 0.5343, 0.7146, 0.5406, 0.72, 0.5938, 0.5874, 0.5871, 0.635, 0.3918, 0.3366, 0.3891, 0.3359, 0.3411, 0.6356, 0.3454, 0.6567, -0.02147, 0.4595, -0.02147, 0.4595, -0.05769, 0.6567, -0.05769, 0.7424, -0.02147, 0.7424, 0.007585, 0.6567, 0.007585, 0.6567, -0.02147, 0.0, 0.0, 0.0, 0.0, 0.0, 0.0, 0.0, 0.0, 0.7954, 0.007585, 0.7954, 0.06107, 0.7424, 0.06107, 0.7424, 0.007585, 0.7954, 1.154, 0.7954, 0.06107, 0.8177, 0.06107, 0.8177, 1.154, 0.0, 0.0, 0.0, 0.0, 0.0, 0.0, 0.0, 0.0, 0.0, 0.0, 0.0, 0.0, 0.0, 0.0, 0.0, 0.0, 0.0, 0.0, 0.0, 0.0, 0.0, 0.0, 0.0, 0.0, 0.0, 0.0, 0.0, 0.0, 0.0, 0.0, 0.0, 0.0, 0.0, 0.0, 0.0, 0.0, 0.0, 0.0, 0.0, 0.0, 0.0, 0.0, 0.0, 0.0, 0.0, 0.0, 0.0, 0.0, 0.0, 0.0, 0.0, 0.0, 0.0, 0.0, 0.0, 0.0, 0.0, 0.0, 0.0, 0.0, 0.0, 0.0, 0.0, 0.0, 0.0, 0.0, 0.0, 0.0, 0.0, 0.0, 0.0, 0.0, 0.0, 0.0, 0.0, 0.0, 0.0, 0.0, 0.0, 0.0, 0.0, 0.0, 0.0, 0.0, 0.0, 0.0, 0.0, 0.0, 0.0, 0.0, 0.0, 0.0, 0.0, 0.0, 0.0, 0.0, 0.0, 0.0, 0.0, 0.0, 0.0, 0.0, 0.0, 0.0, 0.0, 0.0, 0.0, 0.0, 0.0, 0.0, 0.0, 0.0, 0.0, 0.0, 0.0, 0.0, 0.0, 0.0, 0.0, 0.0, 0.0, 0.0, 0.0, 0.0, 0.0, 0.0, 0.0, 0.0, 0.0, 0.0, 0.0, 0.0, 0.0, 0.0, 0.0, 0.0, 0.0, 0.0, 0.0, 0.0, 0.0, 0.0, 0.0, 0.0, 0.0, 0.0, 0.0, 0.0, 0.0, 0.0, 0.0, 0.0, 0.0, 0.0, 0.0, 0.0, 0.0, 0.0, 0.0, 0.0, 0.0, 0.0, 0.0, 0.0, 0.0, 0.0, 0.0, 0.0, 0.0, 0.0, 0.0, 0.0, 0.0, 0.0, 0.0, 0.0, 0.0, 0.0, 0.0, 0.0, 0.0, 0.0, 0.0, 0.0, 0.0, 0.0, 0.0, 0.0, 0.0, 0.0, 0.0, 0.0, 0.0, 0.0, 0.0, 0.0, 0.0, 0.0, 0.0, 0.0, 0.0, 0.0, 0.0, 0.0, 0.0, 0.0, 0.0, 0.0, 0.0, 0.0, 0.0, 0.0, 0.0, 0.0, 0.0, 0.0, 0.0, 0.0, 0.0, 0.0, 0.0, 0.0, 0.0, 0.0, 0.0, 0.0, 0.0, 0.0, 0.0, 0.0, 1.174, 0.3425, 1.109, 0.3425, 1.109, 0.3046, 1.174, 0.3046, 0.06785, 0.3222, 2.448, 0.3559, 2.439, 0.405, 0.06894, 0.3715, 0.0, 0.0, 0.0, 0.0, 0.0, 0.0, 0.0, 0.0, 0.7146, 0.5406, 0.7939, 0.5445, 0.8024, 0.598, 0.72, 0.5938, 0.7588, 0.393, 0.635, 0.3918, 0.6356, 0.3454, 0.7599, 0.3471, 0.7424, -0.02147, 0.6567, -0.02147, 0.6567, -0.05769, 0.7424, -0.05769, 0.7954, -0.02147, 0.7954, 0.007585, 0.7424, 0.007585, 0.7424, -0.02147, 0.7954, 0.06107, 0.7954, 0.007585, 0.8177, 0.007585, 0.8177, 0.06107, 1.109, 0.3425, -0.2365, 0.3425, -0.2365, 0.3046, 1.109, 0.3046, -0.04897, 0.3205, 0.06785, 0.3222, 0.06894, 0.3715, -0.0474, 0.3698, 0.0, 0.0, 0.0, 0.0, 0.0, 0.0, 0.0, 0.0, 0.0, 0.0, 0.0, 0.0, 0.0, 0.0, 0.0, 0.0, 0.0, 0.0, 0.0, 0.0, 0.0, 0.0, 0.0, 0.0, 0.0, 0.0, 0.0, 0.0, 0.0, 0.0, 0.0, 0.0, 0.0, 0.0, 0.0, 0.0, 0.0, 0.0, 0.0, 0.0, 0.0, 0.0, 0.0, 0.0, 0.0, 0.0, 0.0, 0.0, 0.0, 0.0, 0.0, 0.0, 0.0, 0.0, 0.0, 0.0, 0.0, 0.0, 0.0, 0.0, 0.0, 0.0, 0.0, 0.0, 0.0, 0.0, 0.0, 0.0, 0.0, 0.0, 0.0, 0.0, 0.0, 0.0, 0.0, 0.0, 0.0, 0.0, 0.0, 0.0, 0.0, 0.0, 0.0, 0.0, 0.0, 0.0, 0.0, 0.0, 0.0, 0.0, 0.0, 0.0, 0.0, 0.0, 0.0, 0.0, 0.0, 0.0, 0.0, 0.0, 0.0, 0.0, 0.0, 0.0, 0.0, 0.0, 0.0, 0.0, 0.0, 0.0, 0.0, 0.0, 0.0, 0.0, 0.0, 0.0, 0.0, 0.0, 0.0, 0.0, 0.0, 0.0, 0.0, 0.0, 0.0, 0.0, 0.0, 0.0, 0.0, 0.0, 0.0, 0.0, 0.0, 0.0, 0.0, 0.0, 0.0, 0.0, 0.0, 0.0, 0.0, 0.0, 0.0, 0.0, 0.0, 0.0, 0.0, 0.0, 0.0, 0.0, 0.0, 0.0, 0.0, 0.0, 0.0, 0.0, 0.0, 0.0, 0.0, 0.0, 0.0, 0.0, 0.0, 0.0, 0.0, 0.0, 0.0, 0.0, 0.0, 0.0, 0.0, 0.0, 0.0, 0.0, 0.0, 0.0, 0.0, 0.0, 0.0, 0.0, 0.0, 0.0, 0.0, 0.0, 0.0, 0.0, 0.0, 0.0, 0.0, 0.0, 0.0, 0.0, 0.0, 0.0, 0.0, 0.0, 0.0, 0.0, 0.0, 0.0, 0.0, 0.0, 0.0, 0.0, 0.0, 0.0, 0.0, 0.0, 0.0, 0.0, 0.0, 0.0, 0.0, 0.0, 0.0, 0.0, 0.0, 0.0, 0.0, 0.0, 0.0, 0.0, 0.0, 0.0, 0.0, 0.0, 0.0, 0.0, 0.0, 0.0, 0.0, 0.0, 0.0, 0.0, 0.0, 0.0, 0.0, 0.0, 0.0, 0.0, -0.1124, 0.3196, -0.04897, 0.3205, -0.0474, 0.3698, -0.1106, 0.3689, -0.1916, 0.3185, -0.1124, 0.3196, -0.1106, 0.3689, -0.1894, 0.3678, 0.8335, 0.3937, 0.7588, 0.393, 0.7599, 0.3471, 0.8349, 0.3482, 0.7954, -0.02147, 0.7424, -0.02147, 0.7424, -0.05769, 0.7954, -0.05769, 0.7954, 0.007585, 0.7954, -0.02147, 0.8177, -0.02147, 0.8177, 0.007585, -0.2365, 0.3425, -0.3024, 0.3425, -0.3024, 0.3046, -0.2365, 0.3046, 0.0, 0.0, 0.0, 0.0, 0.0, 0.0, 0.0, 0.0, 0.0, 0.0, 0.0, 0.0, 0.0, 0.0, 0.0, 0.0, 0.0, 0.0, 0.0, 0.0, 0.0, 0.0, 0.0, 0.0, 0.0, 0.0, 0.0, 0.0, 0.0, 0.0, 0.0, 0.0, 0.0, 0.0, 0.0, 0.0, 0.0, 0.0, 0.0, 0.0, 0.0, 0.0, 0.0, 0.0, 0.0, 0.0, 0.0, 0.0, 0.0, 0.0, 0.0, 0.0, 0.0, 0.0, 0.0, 0.0, 0.0, 0.0, 0.0, 0.0, 0.0, 0.0, 0.0, 0.0, 0.0, 0.0, 0.0, 0.0, 0.0, 0.0, 0.0, 0.0, 0.0, 0.0, 0.0, 0.0, 0.0, 0.0, 0.0, 0.0, 0.0, 0.0, 0.0, 0.0, 0.0, 0.0, 0.0, 0.0, 0.0, 0.0, 0.0, 0.0, 0.0, 0.0, 0.0, 0.0, 0.0, 0.0, 0.0, 0.0, 0.0, 0.0, 0.0, 0.0, 0.0, 0.0, 0.0, 0.0, 0.0, 0.0, 0.0, 0.0, 0.0, 0.0, 0.0, 0.0, 0.0, 0.0, 0.0, 0.0, 0.0, 0.0, 0.0, 0.0, 0.0, 0.0, 0.0, 0.0, 0.0, 0.0, 0.0, 0.0, 0.0, 0.0, 0.0, 0.0, 0.0, 0.0, 0.0, 0.0, 0.0, 0.0, 0.0, 0.0, 0.0, 0.0, 0.0, 0.0, 0.0, 0.0, 0.0, 0.0, 0.0, 0.0, 0.0, 0.0, 0.0, 0.0, 0.0, 0.0, 0.0, 0.0, 0.0, 0.0, 0.0, 0.0, 0.0, 0.0, 0.0, 0.0, 0.0, 0.0, 0.0, 0.0, 0.0, 0.0, 0.0, 0.0, 0.0, 0.0, 0.0, 0.0, 0.0, 0.0, 0.0, 0.0, 0.0, 0.0, 0.0, 0.0, 0.0, 0.0, -0.3024, 0.3425, -0.3381, 0.3425, -0.3381, 0.3046, -0.3024, 0.3046, 0.8335, 0.3937, 0.8349, 0.3482, 0.8662, 0.3487, 0.8647, 0.3939, -0.3381, 0.3046, -0.3381, 0.3425, -0.3827, 0.3425, -0.3827, 0.3046, 0.7954, -0.02147, 0.7954, -0.05769, 0.8177, -0.05769, 0.8177, -0.02147, 0.0, 0.0, 0.0, 0.0, 0.0, 0.0, 0.0, 0.0, 0.0, 0.0, 0.0, 0.0, 0.0, 0.0, 0.0, 0.0, 0.0, 0.0, 0.0, 0.0, 0.0, 0.0, 0.0, 0.0, 0.0, 0.0, 0.0, 0.0, 0.0, 0.0, 0.0, 0.0, 0.0, 0.0, 0.0, 0.0, 0.0, 0.0, 0.0, 0.0, 0.0, 0.0, 0.0, 0.0, 0.0, 0.0, 0.0, 0.0, 0.0, 0.0, 0.0, 0.0, 0.0, 0.0, 0.0, 0.0, 0.0, 0.0, 0.0, 0.0, 0.0, 0.0, 0.0, 0.0, 0.0, 0.0, 0.0, 0.0, 0.0, 0.0, 0.0, 0.0, 0.0, 0.0, 0.0, 0.0, 0.0, 0.0, 0.0, 0.0, 0.0, 0.0, 0.0, 0.0, 0.0, 0.0, 0.0, 0.0, 0.0, 0.0, 0.0, 0.0, 0.0, 0.0, 0.0, 0.0, 0.0, 0.0, 0.0, 0.0, 0.0, 0.0, 0.0, 0.0, 0.0, 0.0, 0.0, 0.0, 0.0, 0.0, 0.0, 0.0, 0.0, 0.0, 0.0, 0.0, 0.0, 0.0, 0.0, 0.0, 0.0, 0.0, 0.0, 0.0, 0.0, 0.0, 0.0, 0.0, 0.0, 0.0, 0.0, 0.0, 0.0, 0.0, 0.3861, 0.08605, 0.4595, 0.08605, 0.6567, 0.08605, 0.7424, 0.08605, 0.7486, 0.08605, 0.7324, 0.09832, 0.3869, 0.09832, 0.0, 0.0, 0.0, 0.0, 0.0, 0.0, 0.0, 0.0])
me_cube.materials.append(mat_material)
me_cube.materials.append(mat_pia_marmore)
me_cube.materials.append(mat_material_pia_002)
me_cube.materials.append(mat_material_pia_003)
me_cube.use_remesh_preserve_volume = False
me_cube.use_remesh_preserve_attributes = False
me_cube.use_mirror_vertex_groups = False
me_cube.update()
me_cube_003 = bpy.data.meshes.new('Cube.003')
me_cube_003.from_pydata([(-1.225, -0.07243, 0.3409), (-1.245, -0.07243, 0.4048), (-1.225, 0.1023, 0.3409), (-1.245, 0.1023, 0.4048), (-0.3338, -0.07243, 0.482), (-0.3537, -0.07243, 0.546), (-0.3338, 0.1023, 0.482), (-0.3537, 0.1023, 0.546), (-0.6146, 0.1023, 0.5047), (-0.3889, 0.1023, 0.5405), (-0.3691, 0.1023, 0.4765), (-0.5947, 0.1023, 0.4407), (-0.3889, -0.07243, 0.5405), (-0.6146, -0.07243, 0.5047), (-0.5947, -0.07243, 0.4407), (-0.3691, -0.07243, 0.4765), (-1.245, -0.05291, 0.4048), (-1.245, 0.08275, 0.4048), (-1.225, 0.08275, 0.3409), (-1.225, -0.05291, 0.3409), (-0.3537, 0.08275, 0.546), (-0.3537, -0.05291, 0.546), (-0.3338, -0.05291, 0.482), (-0.3338, 0.08275, 0.482), (-0.3889, 0.08275, 0.5405), (-0.3889, -0.05291, 0.5405), (-0.6146, 0.08275, 0.5047), (-0.6146, -0.05291, 0.5047), (-0.566, 0.06544, 0.4453), (-0.566, -0.03561, 0.4453), (-0.3979, 0.06544, 0.4719), (-0.3979, -0.03561, 0.4719), (-0.566, 0.06544, 0.4558), (-0.566, -0.03561, 0.4558), (-0.3979, 0.06544, 0.4825), (-0.3979, -0.03561, 0.4825), (-1.13, 0.07216, -0.4259), (-1.176, 0.05876, -0.4259), (-1.201, 0.02485, -0.4259), (-1.192, -0.01371, -0.4259), (-1.155, -0.03888, -0.4259), (-1.106, -0.03888, -0.4259), (-1.068, -0.01371, -0.4259), (-1.06, 0.02485, -0.4259), (-1.084, 0.05876, -0.4259), (-1.176, 0.05876, 0.3658), (-1.13, 0.07216, 0.3658), (-1.201, 0.02485, 0.3658), (-1.192, -0.01371, 0.3658), (-1.155, -0.03888, 0.3658), (-1.106, -0.03888, 0.3658), (-1.068, -0.01371, 0.3658), (-1.06, 0.02485, 0.3658), (-1.084, 0.05876, 0.3658)], [], [(17, 3, 2, 18), (9, 7, 6, 10), (21, 5, 4, 22), (13, 1, 0, 14), (30, 10, 6, 23), (26, 8, 3, 17), (20, 7, 9, 24), (24, 9, 8, 26), (18, 2, 11, 28), (28, 11, 10, 30), (5, 12, 15, 4), (12, 13, 14, 15), (3, 8, 11, 2), (8, 9, 10, 11), (14, 29, 31, 15), (28, 30, 34, 32), (0, 19, 29, 14), (19, 18, 28, 29), (12, 25, 27, 13), (25, 24, 26, 27), (5, 21, 25, 12), (21, 20, 24, 25), (13, 27, 16, 1), (27, 26, 17, 16), (15, 31, 22, 4), (31, 30, 23, 22), (7, 20, 23, 6), (20, 21, 22, 23), (1, 16, 19, 0), (16, 17, 18, 19), (33, 32, 34, 35), (29, 28, 32, 33), (30, 31, 35, 34), (31, 29, 33, 35), (37, 36, 44, 43, 42, 41, 40, 39, 38), (45, 47, 48, 49, 50, 51, 52, 53, 46), (42, 43, 52, 51), (40, 41, 50, 49), (38, 39, 48, 47), (43, 44, 53, 52), (36, 37, 45, 46), (41, 42, 51, 50), (39, 40, 49, 48), (44, 36, 46, 53), (37, 38, 47, 45)])
me_cube_003.polygons.foreach_set('material_index', [0, 0, 0, 0, 0, 0, 0, 0, 0, 0, 0, 0, 0, 0, 0, 0, 0, 0, 0, 0, 0, 0, 0, 0, 0, 0, 0, 0, 0, 0, 1, 0, 0, 0, 0, 0, 0, 0, 0, 0, 0, 0, 0, 0, 0])
_uv = me_cube_003.uv_layers.new(name='UVMap')
_uv.uv.foreach_set('vector', [0.0, 0.0, 0.0, 0.0, 0.0, 0.0, 0.0, 0.0, 0.0, 0.0, 0.0, 0.0, 0.0, 0.0, 0.0, 0.0, 0.0, 0.0, 0.0, 0.0, 0.0, 0.0, 0.0, 0.0, 0.0, 0.0, 0.0, 0.0, 0.0, 0.0, 0.0, 0.0, 0.0, 0.0, 0.0, 0.0, 0.0, 0.0, 0.0, 0.0, 0.0, 0.0, 0.0, 0.0, 0.0, 0.0, 0.0, 0.0, 0.0, 0.0, 0.0, 0.0, 0.0, 0.0, 0.0, 0.0, 0.0, 0.0, 0.0, 0.0, 0.0, 0.0, 0.0, 0.0, 0.0, 0.0, 0.0, 0.0, 0.0, 0.0, 0.0, 0.0, 0.0, 0.0, 0.0, 0.0, 0.0, 0.0, 0.0, 0.0, 0.0, 0.0, 0.0, 0.0, 0.0, 0.0, 0.0, 0.0, 0.0, 0.0, 0.0, 0.0, 0.0, 0.0, 0.0, 0.0, 0.0, 0.0, 0.0, 0.0, 0.0, 0.0, 0.0, 0.0, 0.0, 0.0, 0.0, 0.0, 0.0, 0.0, 0.0, 0.0, 0.0, 0.0, 0.0, 0.0, 0.0, 0.0, 0.0, 0.0, 0.0, 0.0, 0.0, 0.0, 0.0, 0.0, 0.0, 0.0, 0.0, 0.0, 0.0, 0.0, 0.0, 0.0, 0.0, 0.0, 0.0, 0.0, 0.0, 0.0, 0.0, 0.0, 0.0, 0.0, 0.0, 0.0, 0.0, 0.0, 0.0, 0.0, 0.0, 0.0, 0.0, 0.0, 0.0, 0.0, 0.0, 0.0, 0.0, 0.0, 0.0, 0.0, 0.0, 0.0, 0.0, 0.0, 0.0, 0.0, 0.0, 0.0, 0.0, 0.0, 0.0, 0.0, 0.0, 0.0, 0.0, 0.0, 0.0, 0.0, 0.0, 0.0, 0.0, 0.0, 0.0, 0.0, 0.0, 0.0, 0.0, 0.0, 0.0, 0.0, 0.0, 0.0, 0.0, 0.0, 0.0, 0.0, 0.0, 0.0, 0.0, 0.0, 0.0, 0.0, 0.0, 0.0, 0.0, 0.0, 0.0, 0.0, 0.0, 0.0, 0.0, 0.0, 0.0, 0.0, 0.0, 0.0, 0.0, 0.0, 0.0, 0.0, 0.0, 0.0, 0.0, 0.0, 0.0, 0.0, 0.0, 0.0, 0.0, 0.0, 0.0, 0.0, 0.0, 0.0, 0.0, 0.0, 0.0, 0.0, 0.0, 0.0, 0.0, 0.0, 0.0, 0.0, 0.0, 0.0, 0.0, 0.0, 0.0, 0.0, 0.0, 0.0, 0.0, 0.0, 0.0, 0.0, 0.0, 0.0, 0.0, 0.0, 0.0, 0.0, 0.0, 0.0, 0.0, 0.0, 0.0, 0.0, 0.0, 0.0, 0.0, 0.0, 0.0, 0.0, 0.0, 0.0, 0.0, 0.0, 0.0, 0.0, 0.0, 0.0, 0.0, 0.0, 0.0, 0.0, 0.0, 0.0, 0.0, 0.0, 0.0, 0.0, 0.0, 0.0, 0.0, 0.0, 0.0, 0.0, 0.0, 0.0, 0.0, 0.0, 0.0, 0.0, 0.0, 0.0, 0.0, 0.0, 0.0, 0.0, 0.0, 0.0, 0.0, 0.0, 0.0, 0.0, 0.0, 0.0, 0.0, 0.0, 0.0, 0.0, 0.0, 0.0, 0.0, 0.0, 0.0, 0.0, 0.0, 0.0, 0.0, 0.0, 0.0, 0.0, 0.0, 0.0, 0.0, 0.0, 0.0, 0.0, 0.0, 0.0, 0.0, 0.0, 0.0, 0.0, 0.0, 0.0, 0.0, 0.0, 0.0, 0.0, 0.0, 0.0, 0.0, 0.0, 0.0, 0.0, 0.0, 0.0, 0.0, 0.0, 0.0, 0.0, 0.0, 0.0, 0.0, 0.0, 0.0, 0.0, 0.0, 0.0, 0.0, 0.0, 0.0, 0.0, 0.0, 0.0])
me_cube_003.materials.append(mat_material_pia_003)
me_cube_003.materials.append(mat_buraco)
me_cube_003.materials.append(mat_material_pia_001)
me_cube_003.materials.append(mat_material_pia)
me_cube_003.materials.append(mat_material_pia_002)
me_cube_003.materials.append(mat_pia_marmore)
me_cube_003.use_remesh_preserve_volume = False
me_cube_003.use_remesh_preserve_attributes = False
me_cube_003.use_mirror_vertex_groups = False
me_cube_003.update()
me_circle_001 = bpy.data.meshes.new('Circle.001')
me_circle_001.from_pydata([(0.0, 1.0, 0.0), (-0.6428, 0.766, 0.0), (-0.9848, 0.1736, 0.0), (-0.866, -0.5, 0.0), (-0.342, -0.9397, 0.0), (0.342, -0.9397, 0.0), (0.866, -0.5, 0.0), (0.9848, 0.1736, 0.0), (0.6428, 0.766, 0.0), (-0.6428, 0.766, 5.634), (0.0, 1.0, 5.634), (-0.9848, 0.1736, 5.634), (-0.866, -0.5, 5.634), (-0.342, -0.9397, 5.634), (0.342, -0.9397, 5.634), (0.866, -0.5, 5.634), (0.9848, 0.1736, 5.634), (0.6428, 0.766, 5.634), (-0.6428, 0.766, 8.816), (-6.489e-08, 1.0, 8.816), (-0.9848, 0.1736, 8.816), (-0.866, -0.5, 8.816), (-0.342, -0.9397, 8.816), (0.342, -0.9397, 8.816), (0.866, -0.5, 8.816), (0.9848, 0.1736, 8.816), (0.6428, 0.766, 8.816), (-0.9693, 1.155, 4.826), (-1.85e-08, 1.508, 4.826), (-1.485, 0.2619, 4.826), (-1.306, -0.754, 4.826), (-0.5158, -1.417, 4.826), (0.5158, -1.417, 4.826), (1.306, -0.754, 4.826), (1.485, 0.2619, 4.826), (0.9693, 1.155, 4.826), (-0.9693, 1.155, 9.624), (-1.164e-07, 1.508, 9.624), (-1.485, 0.2619, 9.624), (-1.306, -0.754, 9.624), (-0.5158, -1.417, 9.624), (0.5158, -1.417, 9.624), (1.306, -0.754, 9.624), (1.485, 0.2619, 9.624), (0.9693, 1.155, 9.624)], [], [(1, 0, 8, 7, 6, 5, 4, 3, 2), (23, 22, 40, 41), (6, 7, 16, 15), (4, 5, 14, 13), (2, 3, 12, 11), (7, 8, 17, 16), (0, 1, 9, 10), (5, 6, 15, 14), (3, 4, 13, 12), (8, 0, 10, 17), (1, 2, 11, 9), (18, 20, 21, 22, 23, 24, 25, 26, 19), (14, 15, 33, 32), (15, 16, 34, 33), (10, 9, 27, 28), (24, 23, 41, 42), (18, 19, 37, 36), (16, 17, 35, 34), (9, 11, 29, 27), (25, 24, 42, 43), (35, 28, 37, 44), (27, 29, 38, 36), (33, 34, 43, 42), (31, 32, 41, 40), (29, 30, 39, 38), (34, 35, 44, 43), (28, 27, 36, 37), (32, 33, 42, 41), (30, 31, 40, 39), (22, 21, 39, 40), (13, 14, 32, 31), (21, 20, 38, 39), (19, 26, 44, 37), (12, 13, 31, 30), (26, 25, 43, 44), (17, 10, 28, 35), (20, 18, 36, 38), (11, 12, 30, 29)])
me_circle_001.materials.append(mat_material_pia_003)
me_circle_001.use_remesh_preserve_volume = False
me_circle_001.use_remesh_preserve_attributes = False
me_circle_001.use_mirror_vertex_groups = False
me_circle_001.update()

# ---- objects
ob_gaveta_001 = bpy.data.objects.new('Gaveta.001', me_cube_007)
ob_gaveta_002 = bpy.data.objects.new('Gaveta.002', me_cube_005)
ob_gaveta = bpy.data.objects.new('Gaveta', me_cube_004)
ob_pia_cozinha = bpy.data.objects.new('Pia_Cozinha', me_cube)
ob_torneira_001 = bpy.data.objects.new('Torneira.001', me_cube_003)
ob_torneira = bpy.data.objects.new('Torneira', me_circle_001)

# ---- transforms, parenting, visibility, modifiers, constraints
ob_gaveta_001.location = (0.1654, 1.702, -0.3697)
ob_gaveta_001.scale = (0.8929, 0.8311, 0.243)
ob_gaveta_001.lineart.crease_threshold = 0.0
ob_gaveta_002.location = (0.1654, 1.702, -0.3697)
ob_gaveta_002.scale = (0.8929, 0.8311, 0.243)
ob_gaveta_002.lineart.crease_threshold = 0.0
ob_gaveta.location = (0.1654, 1.702, -0.3697)
ob_gaveta.scale = (0.8929, 0.8311, 0.243)
ob_gaveta.lineart.crease_threshold = 0.0
ob_pia_cozinha.location = (0.0, 0.3699, -0.9197)
ob_pia_cozinha.scale = (1.0, 2.652, 1.0)
ob_pia_cozinha.lineart.crease_threshold = 0.0
ob_torneira_001.location = (0.0, -0.8771, 0.4691)
ob_torneira_001.scale = (0.715, 1.0, 1.0)
ob_torneira_001.lineart.crease_threshold = 0.0
ob_torneira.location = (-0.8081, -0.8621, 0.4192)
ob_torneira.rotation_euler = (0.0, 1.571, 0.0)
ob_torneira.scale = (0.03979, 0.04462, 0.01857)
ob_torneira.lineart.crease_threshold = 0.0

# ---- collection membership
col_collection_1.objects.link(ob_gaveta_001)
col_collection_1.objects.link(ob_gaveta_002)
col_collection_1.objects.link(ob_gaveta)
col_collection_1.objects.link(ob_pia_cozinha)
col_collection_1.objects.link(ob_torneira_001)
col_collection_1.objects.link(ob_torneira)

# ---- scene / render settings (as saved in the file)
scene.frame_start = 1; scene.frame_end = 250; scene.frame_set(1)
scene.render.engine = 'BLENDER_EEVEE_NEXT'
scene.render.resolution_percentage = 50
scene.render.dither_intensity = 0.0
scene.cycles.use_denoising = False
scene.cycles.samples = 10
scene.cycles.sampling_pattern = 'TABULATED_SOBOL'
scene.cycles.light_sampling_threshold = 0.0
scene.cycles.use_adaptive_sampling = False
scene.cycles.use_light_tree = False
scene.cycles.blur_glossy = 0.0
scene.cycles.pixel_filter_type = 'GAUSSIAN'
scene.cycles.sample_clamp_indirect = 0.0
scene.view_settings.view_transform = 'Standard'
bpy.context.view_layer.update()

# ---- added for rendering (the .blend has no active camera and no usable light): camera, sun
cam_auto = bpy.data.cameras.new('AutoCamera')
cam_auto.lens = 50.0
cam_auto.sensor_width = 36.0
cam_auto.clip_end = 1000.0
ob_auto_camera = bpy.data.objects.new('AutoCamera', cam_auto)
scene.collection.objects.link(ob_auto_camera)
ob_auto_camera.location = (6.41502, -7.26149, 4.41957)
ob_auto_camera.rotation_euler = (1.09748, -7.21219e-08, 0.694738)
scene.camera = ob_auto_camera
light_auto_sun = bpy.data.lights.new('AutoSun', 'SUN')
light_auto_sun.energy = 3.0
light_auto_sun.angle = 0.0523599
ob_auto_sun = bpy.data.objects.new('AutoSun', light_auto_sun)
scene.collection.objects.link(ob_auto_sun)
ob_auto_sun.rotation_euler = (0.872665, 0.174533, 0.523599)
bpy.context.view_layer.update()
